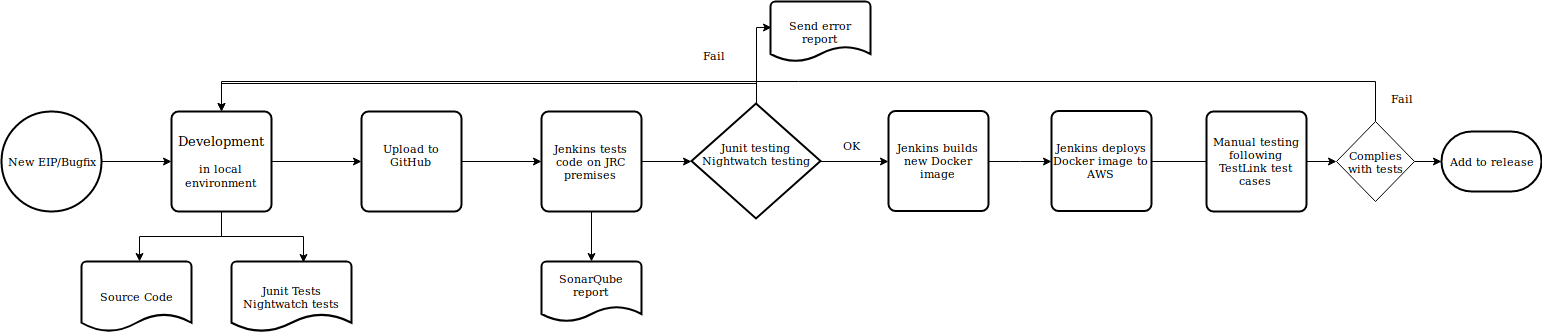

The diagram above was exported from draw.io. Its source (the exported page's mxGraphModel, read from the mxfile embedded in the PNG):
<mxGraphModel dx="1426" dy="734" grid="1" gridSize="10" guides="1" tooltips="1" connect="1" arrows="1" fold="1" page="1" pageScale="1" pageWidth="1100" pageHeight="850" background="#ffffff" math="0" shadow="0">
  <root>
    <mxCell id="0" />
    <mxCell id="1" parent="0" />
    <mxCell id="v0xmIboztOHA51HYsPgX-16" style="edgeStyle=orthogonalEdgeStyle;rounded=0;orthogonalLoop=1;jettySize=auto;html=1;exitX=1;exitY=0.5;exitDx=0;exitDy=0;entryX=0;entryY=0.5;entryDx=0;entryDy=0;labelBackgroundColor=#ffffff;fontSize=11;fontColor=#000000;" edge="1" parent="1" target="v0xmIboztOHA51HYsPgX-15">
      <mxGeometry relative="1" as="geometry">
        <mxPoint x="160" y="220" as="sourcePoint" />
      </mxGeometry>
    </mxCell>
    <mxCell id="v0xmIboztOHA51HYsPgX-19" style="edgeStyle=orthogonalEdgeStyle;rounded=0;orthogonalLoop=1;jettySize=auto;html=1;exitX=0.5;exitY=1;exitDx=0;exitDy=0;entryX=0.527;entryY=0;entryDx=0;entryDy=0;entryPerimeter=0;labelBackgroundColor=#ffffff;fontSize=11;fontColor=#000000;" edge="1" parent="1" source="v0xmIboztOHA51HYsPgX-15" target="v0xmIboztOHA51HYsPgX-17">
      <mxGeometry relative="1" as="geometry" />
    </mxCell>
    <mxCell id="v0xmIboztOHA51HYsPgX-20" style="edgeStyle=orthogonalEdgeStyle;rounded=0;orthogonalLoop=1;jettySize=auto;html=1;exitX=0.5;exitY=1;exitDx=0;exitDy=0;entryX=0.6;entryY=0.014;entryDx=0;entryDy=0;entryPerimeter=0;labelBackgroundColor=#ffffff;fontSize=11;fontColor=#000000;" edge="1" parent="1" source="v0xmIboztOHA51HYsPgX-15" target="v0xmIboztOHA51HYsPgX-18">
      <mxGeometry relative="1" as="geometry" />
    </mxCell>
    <mxCell id="v0xmIboztOHA51HYsPgX-22" style="edgeStyle=orthogonalEdgeStyle;rounded=0;orthogonalLoop=1;jettySize=auto;html=1;exitX=1;exitY=0.5;exitDx=0;exitDy=0;labelBackgroundColor=#ffffff;fontSize=11;fontColor=#000000;entryX=0;entryY=0.5;entryDx=0;entryDy=0;" edge="1" parent="1" source="v0xmIboztOHA51HYsPgX-15" target="v0xmIboztOHA51HYsPgX-23">
      <mxGeometry relative="1" as="geometry">
        <mxPoint x="460" y="220" as="targetPoint" />
      </mxGeometry>
    </mxCell>
    <mxCell id="v0xmIboztOHA51HYsPgX-15" value="&lt;div&gt;&lt;font style=&quot;font-size: 13px&quot;&gt;Development&lt;/font&gt;&lt;/div&gt;&lt;div&gt;&lt;br&gt;&lt;/div&gt;in local environment" style="rounded=1;whiteSpace=wrap;html=1;absoluteArcSize=1;arcSize=14;strokeWidth=2;fontSize=11;fontColor=#000000;" vertex="1" parent="1">
      <mxGeometry x="230" y="170" width="100" height="100" as="geometry" />
    </mxCell>
    <mxCell id="v0xmIboztOHA51HYsPgX-17" value="Source Code" style="strokeWidth=2;html=1;shape=mxgraph.flowchart.document2;whiteSpace=wrap;size=0.25;fontSize=11;fontColor=#000000;" vertex="1" parent="1">
      <mxGeometry x="140" y="320" width="110" height="70" as="geometry" />
    </mxCell>
    <mxCell id="v0xmIboztOHA51HYsPgX-18" value="&lt;div&gt;Junit Tests&lt;/div&gt;&lt;div&gt;Nightwatch tests&lt;br&gt;&lt;/div&gt;" style="strokeWidth=2;html=1;shape=mxgraph.flowchart.document2;whiteSpace=wrap;size=0.25;fontSize=11;fontColor=#000000;" vertex="1" parent="1">
      <mxGeometry x="290" y="320" width="120" height="70" as="geometry" />
    </mxCell>
    <mxCell id="v0xmIboztOHA51HYsPgX-25" style="edgeStyle=orthogonalEdgeStyle;rounded=0;orthogonalLoop=1;jettySize=auto;html=1;exitX=1;exitY=0.5;exitDx=0;exitDy=0;entryX=0;entryY=0.5;entryDx=0;entryDy=0;labelBackgroundColor=#ffffff;fontSize=11;fontColor=#000000;" edge="1" parent="1" source="v0xmIboztOHA51HYsPgX-23" target="v0xmIboztOHA51HYsPgX-24">
      <mxGeometry relative="1" as="geometry" />
    </mxCell>
    <mxCell id="v0xmIboztOHA51HYsPgX-23" value="&lt;div&gt;Upload to GitHub &lt;br&gt;&lt;/div&gt;&lt;div&gt;&lt;br&gt;&lt;/div&gt;" style="rounded=1;whiteSpace=wrap;html=1;absoluteArcSize=1;arcSize=14;strokeWidth=2;fontSize=11;fontColor=#000000;" vertex="1" parent="1">
      <mxGeometry x="420" y="170" width="100" height="100" as="geometry" />
    </mxCell>
    <mxCell id="v0xmIboztOHA51HYsPgX-27" style="edgeStyle=orthogonalEdgeStyle;rounded=0;orthogonalLoop=1;jettySize=auto;html=1;exitX=1;exitY=0.5;exitDx=0;exitDy=0;entryX=0;entryY=0.5;entryDx=0;entryDy=0;entryPerimeter=0;labelBackgroundColor=#ffffff;fontSize=11;fontColor=#000000;" edge="1" parent="1" source="v0xmIboztOHA51HYsPgX-24" target="v0xmIboztOHA51HYsPgX-26">
      <mxGeometry relative="1" as="geometry" />
    </mxCell>
    <mxCell id="v0xmIboztOHA51HYsPgX-36" style="edgeStyle=orthogonalEdgeStyle;rounded=0;orthogonalLoop=1;jettySize=auto;html=1;exitX=0.5;exitY=1;exitDx=0;exitDy=0;labelBackgroundColor=#ffffff;fontSize=11;fontColor=#000000;" edge="1" parent="1" source="v0xmIboztOHA51HYsPgX-24" target="v0xmIboztOHA51HYsPgX-33">
      <mxGeometry relative="1" as="geometry" />
    </mxCell>
    <mxCell id="v0xmIboztOHA51HYsPgX-24" value="&lt;div&gt;Jenkins tests code on JRC premises&lt;br&gt;&lt;/div&gt;" style="rounded=1;whiteSpace=wrap;html=1;absoluteArcSize=1;arcSize=14;strokeWidth=2;fontSize=11;fontColor=#000000;" vertex="1" parent="1">
      <mxGeometry x="600" y="170" width="100" height="100" as="geometry" />
    </mxCell>
    <mxCell id="v0xmIboztOHA51HYsPgX-30" style="edgeStyle=orthogonalEdgeStyle;rounded=0;orthogonalLoop=1;jettySize=auto;html=1;exitX=1;exitY=0.5;exitDx=0;exitDy=0;exitPerimeter=0;entryX=0;entryY=0.5;entryDx=0;entryDy=0;labelBackgroundColor=#ffffff;fontSize=11;fontColor=#000000;" edge="1" parent="1" source="v0xmIboztOHA51HYsPgX-26" target="v0xmIboztOHA51HYsPgX-29">
      <mxGeometry relative="1" as="geometry" />
    </mxCell>
    <mxCell id="v0xmIboztOHA51HYsPgX-40" style="edgeStyle=orthogonalEdgeStyle;rounded=0;orthogonalLoop=1;jettySize=auto;html=1;exitX=0.5;exitY=0;exitDx=0;exitDy=0;exitPerimeter=0;labelBackgroundColor=#ffffff;fontSize=11;fontColor=#000000;entryX=0.5;entryY=0;entryDx=0;entryDy=0;" edge="1" parent="1" source="v0xmIboztOHA51HYsPgX-26" target="v0xmIboztOHA51HYsPgX-15">
      <mxGeometry relative="1" as="geometry" />
    </mxCell>
    <mxCell id="v0xmIboztOHA51HYsPgX-58" style="edgeStyle=orthogonalEdgeStyle;rounded=0;orthogonalLoop=1;jettySize=auto;html=1;exitX=0.5;exitY=0;exitDx=0;exitDy=0;exitPerimeter=0;entryX=0.01;entryY=0.433;entryDx=0;entryDy=0;entryPerimeter=0;labelBackgroundColor=#ffffff;fontSize=11;fontColor=#000000;" edge="1" parent="1" source="v0xmIboztOHA51HYsPgX-26" target="v0xmIboztOHA51HYsPgX-38">
      <mxGeometry relative="1" as="geometry">
        <Array as="points">
          <mxPoint x="815" y="86" />
        </Array>
      </mxGeometry>
    </mxCell>
    <mxCell id="v0xmIboztOHA51HYsPgX-26" value="&lt;div&gt;Junit testing&lt;/div&gt;&lt;div&gt;Nightwatch testing&lt;/div&gt;&lt;div&gt;&lt;br&gt;&lt;/div&gt;" style="strokeWidth=2;html=1;shape=mxgraph.flowchart.decision;whiteSpace=wrap;fontSize=11;fontColor=#000000;" vertex="1" parent="1">
      <mxGeometry x="750" y="162" width="129" height="115" as="geometry" />
    </mxCell>
    <mxCell id="v0xmIboztOHA51HYsPgX-42" style="edgeStyle=orthogonalEdgeStyle;rounded=0;orthogonalLoop=1;jettySize=auto;html=1;exitX=1;exitY=0.5;exitDx=0;exitDy=0;labelBackgroundColor=#ffffff;fontSize=11;fontColor=#000000;" edge="1" parent="1" source="v0xmIboztOHA51HYsPgX-29" target="v0xmIboztOHA51HYsPgX-41">
      <mxGeometry relative="1" as="geometry" />
    </mxCell>
    <mxCell id="v0xmIboztOHA51HYsPgX-29" value="&lt;div&gt;Jenkins builds new Docker image&lt;br&gt;&lt;/div&gt;" style="rounded=1;whiteSpace=wrap;html=1;absoluteArcSize=1;arcSize=14;strokeWidth=2;fontSize=11;fontColor=#000000;" vertex="1" parent="1">
      <mxGeometry x="947" y="169.5" width="100" height="100" as="geometry" />
    </mxCell>
    <mxCell id="v0xmIboztOHA51HYsPgX-31" value="&lt;div&gt;OK&lt;/div&gt;&lt;div&gt;&lt;br&gt;&lt;/div&gt;" style="text;html=1;resizable=0;points=[];autosize=1;align=left;verticalAlign=top;spacingTop=-4;fontSize=11;fontColor=#000000;" vertex="1" parent="1">
      <mxGeometry x="900" y="195" width="30" height="30" as="geometry" />
    </mxCell>
    <mxCell id="v0xmIboztOHA51HYsPgX-33" value="&lt;div&gt;SonarQube report&lt;/div&gt;&lt;div&gt;&lt;br&gt;&lt;/div&gt;" style="strokeWidth=2;html=1;shape=mxgraph.flowchart.document2;whiteSpace=wrap;size=0.25;fontSize=11;fontColor=#000000;" vertex="1" parent="1">
      <mxGeometry x="600" y="320" width="100" height="60" as="geometry" />
    </mxCell>
    <mxCell id="v0xmIboztOHA51HYsPgX-38" value="&lt;div&gt;Send error report&lt;/div&gt;" style="strokeWidth=2;html=1;shape=mxgraph.flowchart.document2;whiteSpace=wrap;size=0.25;fontSize=11;fontColor=#000000;" vertex="1" parent="1">
      <mxGeometry x="829" y="60" width="100" height="60" as="geometry" />
    </mxCell>
    <mxCell id="v0xmIboztOHA51HYsPgX-43" style="edgeStyle=orthogonalEdgeStyle;rounded=0;orthogonalLoop=1;jettySize=auto;html=1;exitX=1;exitY=0.5;exitDx=0;exitDy=0;labelBackgroundColor=#ffffff;fontSize=11;fontColor=#000000;" edge="1" parent="1" source="v0xmIboztOHA51HYsPgX-41">
      <mxGeometry relative="1" as="geometry">
        <mxPoint x="1310" y="220" as="targetPoint" />
      </mxGeometry>
    </mxCell>
    <mxCell id="v0xmIboztOHA51HYsPgX-41" value="&lt;div&gt;Jenkins deploys Docker image to AWS&lt;/div&gt;" style="rounded=1;whiteSpace=wrap;html=1;absoluteArcSize=1;arcSize=14;strokeWidth=2;fontSize=11;fontColor=#000000;" vertex="1" parent="1">
      <mxGeometry x="1110" y="169.5" width="100" height="100" as="geometry" />
    </mxCell>
    <mxCell id="v0xmIboztOHA51HYsPgX-51" style="edgeStyle=orthogonalEdgeStyle;rounded=0;orthogonalLoop=1;jettySize=auto;html=1;exitX=1;exitY=0.5;exitDx=0;exitDy=0;entryX=0;entryY=0.5;entryDx=0;entryDy=0;labelBackgroundColor=#ffffff;fontSize=11;fontColor=#000000;" edge="1" parent="1" source="v0xmIboztOHA51HYsPgX-44" target="v0xmIboztOHA51HYsPgX-49">
      <mxGeometry relative="1" as="geometry" />
    </mxCell>
    <mxCell id="v0xmIboztOHA51HYsPgX-44" value="&lt;div&gt;Manual testing&lt;/div&gt;&lt;div&gt;following TestLink test cases&lt;br&gt;&lt;/div&gt;" style="rounded=1;whiteSpace=wrap;html=1;absoluteArcSize=1;arcSize=14;strokeWidth=2;fontSize=11;fontColor=#000000;" vertex="1" parent="1">
      <mxGeometry x="1265" y="170" width="100" height="100" as="geometry" />
    </mxCell>
    <mxCell id="v0xmIboztOHA51HYsPgX-45" value="Add to release" style="strokeWidth=2;html=1;shape=mxgraph.flowchart.terminator;whiteSpace=wrap;fontSize=11;fontColor=#000000;" vertex="1" parent="1">
      <mxGeometry x="1500" y="190" width="100" height="60" as="geometry" />
    </mxCell>
    <mxCell id="v0xmIboztOHA51HYsPgX-47" value="New EIP/Bugfix" style="strokeWidth=2;html=1;shape=mxgraph.flowchart.start_2;whiteSpace=wrap;fontSize=11;fontColor=#000000;" vertex="1" parent="1">
      <mxGeometry x="60" y="170" width="100" height="100" as="geometry" />
    </mxCell>
    <mxCell id="v0xmIboztOHA51HYsPgX-48" value="&lt;div&gt;Fail&lt;/div&gt;&lt;div&gt;&lt;br&gt;&lt;/div&gt;" style="text;html=1;resizable=0;points=[];autosize=1;align=left;verticalAlign=top;spacingTop=-4;fontSize=11;fontColor=#000000;" vertex="1" parent="1">
      <mxGeometry x="760" y="105" width="40" height="30" as="geometry" />
    </mxCell>
    <mxCell id="v0xmIboztOHA51HYsPgX-50" style="edgeStyle=orthogonalEdgeStyle;rounded=0;orthogonalLoop=1;jettySize=auto;html=1;exitX=1;exitY=0.5;exitDx=0;exitDy=0;entryX=0;entryY=0.5;entryDx=0;entryDy=0;entryPerimeter=0;labelBackgroundColor=#ffffff;fontSize=11;fontColor=#000000;" edge="1" parent="1" source="v0xmIboztOHA51HYsPgX-49" target="v0xmIboztOHA51HYsPgX-45">
      <mxGeometry relative="1" as="geometry" />
    </mxCell>
    <mxCell id="v0xmIboztOHA51HYsPgX-59" style="edgeStyle=orthogonalEdgeStyle;rounded=0;orthogonalLoop=1;jettySize=auto;html=1;exitX=0.5;exitY=0;exitDx=0;exitDy=0;entryX=0.5;entryY=0;entryDx=0;entryDy=0;labelBackgroundColor=#ffffff;fontSize=11;fontColor=#000000;" edge="1" parent="1" source="v0xmIboztOHA51HYsPgX-49" target="v0xmIboztOHA51HYsPgX-15">
      <mxGeometry relative="1" as="geometry">
        <Array as="points">
          <mxPoint x="1434" y="140" />
          <mxPoint x="280" y="140" />
        </Array>
      </mxGeometry>
    </mxCell>
    <mxCell id="v0xmIboztOHA51HYsPgX-49" value="Complies with tests" style="rhombus;whiteSpace=wrap;html=1;fontSize=11;fontColor=#000000;" vertex="1" parent="1">
      <mxGeometry x="1395" y="180" width="78" height="80" as="geometry" />
    </mxCell>
    <mxCell id="v0xmIboztOHA51HYsPgX-60" value="Fail" style="text;html=1;resizable=0;points=[];autosize=1;align=left;verticalAlign=top;spacingTop=-4;fontSize=11;fontColor=#000000;" vertex="1" parent="1">
      <mxGeometry x="1448" y="148" width="40" height="10" as="geometry" />
    </mxCell>
  </root>
</mxGraphModel>